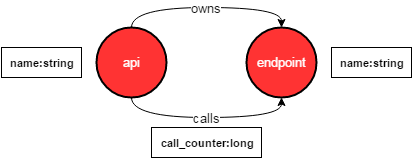

The diagram above was exported from draw.io. Its source (the exported page's mxGraphModel, read from the mxfile embedded in the PNG):
<mxGraphModel dx="896" dy="485" grid="1" gridSize="10" guides="1" tooltips="1" connect="1" arrows="1" fold="1" page="1" pageScale="1" pageWidth="826" pageHeight="1169" background="#ffffff" math="0" shadow="0">
  <root>
    <mxCell id="0" />
    <mxCell id="1" parent="0" />
    <mxCell id="9" value="calls" style="edgeStyle=orthogonalEdgeStyle;curved=1;rounded=0;html=1;exitX=0.5;exitY=1;entryX=0.5;entryY=1;jettySize=auto;orthogonalLoop=1;fontSize=13;" edge="1" parent="1" source="3" target="6">
      <mxGeometry relative="1" as="geometry" />
    </mxCell>
    <mxCell id="10" value="owns" style="edgeStyle=orthogonalEdgeStyle;curved=1;rounded=0;html=1;exitX=0.5;exitY=0;entryX=0.5;entryY=0;jettySize=auto;orthogonalLoop=1;fontSize=13;" edge="1" parent="1" source="3" target="6">
      <mxGeometry relative="1" as="geometry" />
    </mxCell>
    <mxCell id="3" value="api" style="ellipse;whiteSpace=wrap;html=1;fontSize=13;fontColor=#FFFFFF;align=center;plain-red;fillColor=#FF3333;gradientColor=none;strokeWidth=2;strokeColor=#000000;" vertex="1" parent="1">
      <mxGeometry x="235" y="170" width="70" height="70" as="geometry" />
    </mxCell>
    <mxCell id="6" value="endpoint" style="ellipse;whiteSpace=wrap;html=1;strokeColor=#000000;fillColor=#FF3333;fontSize=13;fontColor=#FFFFFF;align=center;strokeWidth=2;gradientColor=none;" vertex="1" parent="1">
      <mxGeometry x="385" y="170" width="70" height="70" as="geometry" />
    </mxCell>
    <mxCell id="11" value="&lt;font color=&quot;#000000&quot; style=&quot;font-size: 11px;&quot;&gt;call_counter:long&lt;/font&gt;" style="whiteSpace=wrap;html=1;strokeColor=#000000;strokeWidth=1;fillColor=#ffffff;fontSize=11;fontColor=#FFFFFF;align=center;fontStyle=1" vertex="1" parent="1">
      <mxGeometry x="290" y="270" width="110" height="30" as="geometry" />
    </mxCell>
    <mxCell id="13" value="&lt;font color=&quot;#000000&quot; style=&quot;font-size: 11px&quot;&gt;name:string&lt;/font&gt;" style="whiteSpace=wrap;html=1;strokeColor=#000000;strokeWidth=1;fillColor=#ffffff;fontSize=11;fontColor=#FFFFFF;align=center;fontStyle=1" vertex="1" parent="1">
      <mxGeometry x="470" y="190" width="80" height="30" as="geometry" />
    </mxCell>
    <mxCell id="14" value="&lt;font color=&quot;#000000&quot; style=&quot;font-size: 11px&quot;&gt;name:string&lt;/font&gt;" style="whiteSpace=wrap;html=1;strokeColor=#000000;strokeWidth=1;fillColor=#ffffff;fontSize=11;fontColor=#FFFFFF;align=center;fontStyle=1" vertex="1" parent="1">
      <mxGeometry x="140" y="190" width="80" height="30" as="geometry" />
    </mxCell>
  </root>
</mxGraphModel>